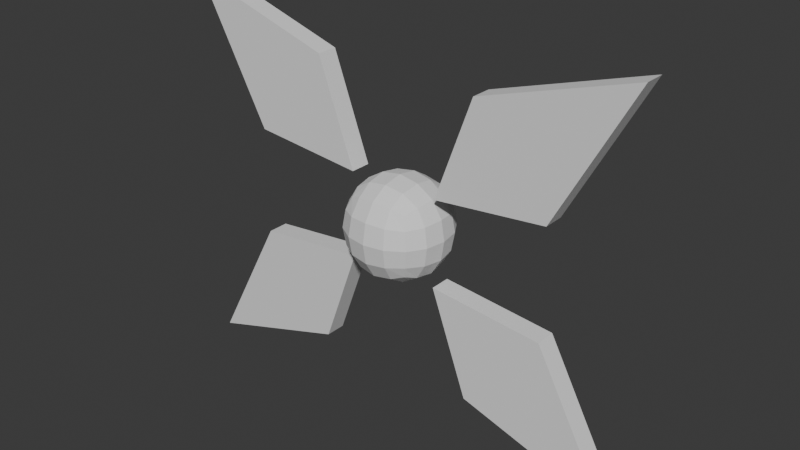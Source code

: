 # Source: Enemy.blend  (saved by Blender 4.4.30; exported with 4.5.12 LTS)
import bpy
from mathutils import Matrix  # noqa: F401  (used for matrix-valued properties, if any)

bpy.ops.wm.read_factory_settings(use_empty=True)
scene = bpy.context.scene
scene.name = 'Scene'

# ---- collections
col_collection = bpy.data.collections.new('Collection'); scene.collection.children.link(col_collection)

# ---- world
world_world = bpy.data.worlds.new('World'); scene.world = world_world
world_world.use_nodes = True; world_world.node_tree.nodes.clear()
_N = world_world.node_tree.nodes; _L = world_world.node_tree.links
n0 = _N.new('ShaderNodeOutputWorld'); n0.name = 'World Output'; n0.location = (300, 300)
n1 = _N.new('ShaderNodeBackground'); n1.name = 'Background'; n1.location = (10, 300)
n1.inputs[0].default_value = (0.05088, 0.05088, 0.05088, 1.0)
_L.new(n1.outputs[0], n0.inputs[0])
n0.is_active_output = True
world_world.color = (0.05088, 0.05088, 0.05088)
world_world.sun_shadow_jitter_overblur = 0.0

# ---- meshes
me_x = bpy.data.meshes.new('立方体')
me_x.from_pydata([(-1.45, -0.09041, -1.195), (-0.9895, -0.09041, -0.3404), (-1.45, 0.09041, -1.195), (-0.9895, 0.09041, -0.3404), (-0.5226, -0.09041, -0.9071), (-0.2893, -0.09041, -0.2696), (-0.5226, 0.09041, -0.9071), (-0.2893, 0.09041, -0.2696), (1.45, -0.09041, -1.195), (0.9895, -0.09041, -0.3404), (1.45, 0.09041, -1.195), (0.9895, 0.09041, -0.3404), (0.5226, -0.09041, -0.9071), (0.2893, -0.09041, -0.2696), (0.5226, 0.09041, -0.9071), (0.2893, 0.09041, -0.2696), (-1.45, -0.09041, 1.195), (-0.9895, -0.09041, 0.3404), (-1.45, 0.09041, 1.195), (-0.9895, 0.09041, 0.3404), (-0.5226, -0.09041, 0.9071), (-0.2893, -0.09041, 0.2696), (-0.5226, 0.09041, 0.9071), (-0.2893, 0.09041, 0.2696), (1.45, -0.09041, 1.195), (0.9895, -0.09041, 0.3404), (1.45, 0.09041, 1.195), (0.9895, 0.09041, 0.3404), (0.5226, -0.09041, 0.9071), (0.2893, -0.09041, 0.2696), (0.5226, 0.09041, 0.9071), (0.2893, 0.09041, 0.2696)], [], [(0, 1, 3, 2), (2, 3, 7, 6), (6, 7, 5, 4), (4, 5, 1, 0), (2, 6, 4, 0), (7, 3, 1, 5), (8, 10, 11, 9), (10, 14, 15, 11), (14, 12, 13, 15), (12, 8, 9, 13), (10, 8, 12, 14), (15, 13, 9, 11), (16, 18, 19, 17), (18, 22, 23, 19), (22, 20, 21, 23), (20, 16, 17, 21), (18, 16, 20, 22), (23, 21, 17, 19), (24, 25, 27, 26), (26, 27, 31, 30), (30, 31, 29, 28), (28, 29, 25, 24), (26, 30, 28, 24), (31, 27, 25, 29)])
_uv = me_x.uv_layers.new(name='UVマップ')
_uv.uv.foreach_set('vector', [0.375, 0.0, 0.625, 0.0, 0.625, 0.25, 0.375, 0.25, 0.375, 0.25, 0.625, 0.25, 0.625, 0.5, 0.375, 0.5, 0.375, 0.5, 0.625, 0.5, 0.625, 0.75, 0.375, 0.75, 0.375, 0.75, 0.625, 0.75, 0.625, 1.0, 0.375, 1.0, 0.125, 0.5, 0.375, 0.5, 0.375, 0.75, 0.125, 0.75, 0.625, 0.5, 0.875, 0.5, 0.875, 0.75, 0.625, 0.75, 0.375, 0.0, 0.375, 0.25, 0.625, 0.25, 0.625, 0.0, 0.375, 0.25, 0.375, 0.5, 0.625, 0.5, 0.625, 0.25, 0.375, 0.5, 0.375, 0.75, 0.625, 0.75, 0.625, 0.5, 0.375, 0.75, 0.375, 1.0, 0.625, 1.0, 0.625, 0.75, 0.125, 0.5, 0.125, 0.75, 0.375, 0.75, 0.375, 0.5, 0.625, 0.5, 0.625, 0.75, 0.875, 0.75, 0.875, 0.5, 0.375, 0.0, 0.375, 0.25, 0.625, 0.25, 0.625, 0.0, 0.375, 0.25, 0.375, 0.5, 0.625, 0.5, 0.625, 0.25, 0.375, 0.5, 0.375, 0.75, 0.625, 0.75, 0.625, 0.5, 0.375, 0.75, 0.375, 1.0, 0.625, 1.0, 0.625, 0.75, 0.125, 0.5, 0.125, 0.75, 0.375, 0.75, 0.375, 0.5, 0.625, 0.5, 0.625, 0.75, 0.875, 0.75, 0.875, 0.5, 0.375, 0.0, 0.625, 0.0, 0.625, 0.25, 0.375, 0.25, 0.375, 0.25, 0.625, 0.25, 0.625, 0.5, 0.375, 0.5, 0.375, 0.5, 0.625, 0.5, 0.625, 0.75, 0.375, 0.75, 0.375, 0.75, 0.625, 0.75, 0.625, 1.0, 0.375, 1.0, 0.125, 0.5, 0.375, 0.5, 0.375, 0.75, 0.125, 0.75, 0.625, 0.5, 0.875, 0.5, 0.875, 0.75, 0.625, 0.75])
me_x.update()
me_001 = bpy.data.meshes.new('立方体.001')
me_001.from_pydata([(-1.0, -1.0, -1.0), (-1.0, -1.0, 1.0), (-1.0, 1.0, -1.0), (-1.0, 1.0, 1.0), (1.0, -1.0, -1.0), (1.0, -1.0, 1.0), (1.0, 1.0, -1.0), (1.0, 1.0, 1.0)], [], [(0, 1, 3, 2), (2, 3, 7, 6), (6, 7, 5, 4), (4, 5, 1, 0), (2, 6, 4, 0), (7, 3, 1, 5)])
_uv = me_001.uv_layers.new(name='UVマップ')
_uv.uv.foreach_set('vector', [0.375, 0.0, 0.625, 0.0, 0.625, 0.25, 0.375, 0.25, 0.375, 0.25, 0.625, 0.25, 0.625, 0.5, 0.375, 0.5, 0.375, 0.5, 0.625, 0.5, 0.625, 0.75, 0.375, 0.75, 0.375, 0.75, 0.625, 0.75, 0.625, 1.0, 0.375, 1.0, 0.125, 0.5, 0.375, 0.5, 0.375, 0.75, 0.125, 0.75, 0.625, 0.5, 0.875, 0.5, 0.875, 0.75, 0.625, 0.75])
me_001.update()

# ---- objects
ob_x = bpy.data.objects.new('立方体', me_x)
ob_001 = bpy.data.objects.new('立方体.001', me_001)

# ---- transforms, parenting, visibility, modifiers, constraints
ob_x.location = (0.0, 0.0, 0.0)
ob_x.scale = (1.0, 0.7163, 1.0)
ob_001.location = (0.0, 0.0, 0.0)
ob_001.scale = (0.3734, 0.3734, 0.3734)
_m = ob_001.modifiers.new('細分化', 'SUBSURF')
_m.levels = 2

# ---- collection membership
col_collection.objects.link(ob_x)
col_collection.objects.link(ob_001)

# ---- scene / render settings (as saved in the file)
scene.frame_start = 1; scene.frame_end = 250; scene.frame_set(1)
scene.render.engine = 'BLENDER_EEVEE_NEXT'
bpy.context.view_layer.update()

# ---- added for rendering (the .blend has no active camera and no usable light): camera, sun
cam_auto = bpy.data.cameras.new('AutoCamera')
cam_auto.lens = 50.0
cam_auto.sensor_width = 36.0
cam_auto.clip_end = 1000.0
ob_auto_camera = bpy.data.objects.new('AutoCamera', cam_auto)
scene.collection.objects.link(ob_auto_camera)
ob_auto_camera.location = (3.5447, -4.25364, 2.83576)
ob_auto_camera.rotation_euler = (1.09748, -7.21219e-08, 0.694738)
scene.camera = ob_auto_camera
light_auto_sun = bpy.data.lights.new('AutoSun', 'SUN')
light_auto_sun.energy = 3.0
light_auto_sun.angle = 0.0523599
ob_auto_sun = bpy.data.objects.new('AutoSun', light_auto_sun)
scene.collection.objects.link(ob_auto_sun)
ob_auto_sun.rotation_euler = (0.872665, 0.174533, 0.523599)
bpy.context.view_layer.update()
